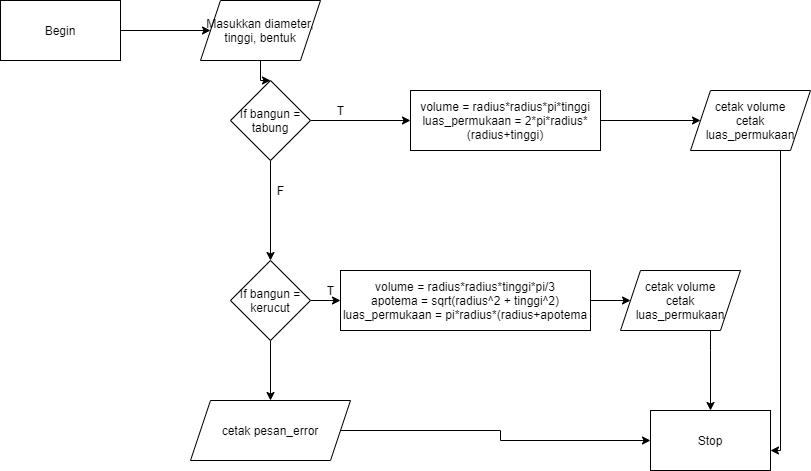

The diagram above was exported from draw.io. Its source (the exported page's mxGraphModel, read from the mxfile embedded in the PNG):
<mxGraphModel dx="868" dy="435" grid="1" gridSize="10" guides="1" tooltips="1" connect="1" arrows="1" fold="1" page="1" pageScale="1" pageWidth="827" pageHeight="1169" math="0" shadow="0">
  <root>
    <mxCell id="0" />
    <mxCell id="1" parent="0" />
    <mxCell id="_IWsSzgB2tRcxPVmJM6t-4" value="" style="edgeStyle=orthogonalEdgeStyle;rounded=0;orthogonalLoop=1;jettySize=auto;html=1;" parent="1" source="_IWsSzgB2tRcxPVmJM6t-1" target="_IWsSzgB2tRcxPVmJM6t-2" edge="1">
      <mxGeometry relative="1" as="geometry" />
    </mxCell>
    <mxCell id="_IWsSzgB2tRcxPVmJM6t-1" value="Begin" style="rounded=0;whiteSpace=wrap;html=1;" parent="1" vertex="1">
      <mxGeometry x="30" y="210" width="120" height="60" as="geometry" />
    </mxCell>
    <mxCell id="_IWsSzgB2tRcxPVmJM6t-10" value="" style="edgeStyle=orthogonalEdgeStyle;rounded=0;orthogonalLoop=1;jettySize=auto;html=1;" parent="1" source="_IWsSzgB2tRcxPVmJM6t-2" target="_IWsSzgB2tRcxPVmJM6t-9" edge="1">
      <mxGeometry relative="1" as="geometry" />
    </mxCell>
    <mxCell id="_IWsSzgB2tRcxPVmJM6t-2" value="Masukkan diameter, tinggi, bentuk" style="shape=parallelogram;perimeter=parallelogramPerimeter;whiteSpace=wrap;html=1;fixedSize=1;" parent="1" vertex="1">
      <mxGeometry x="230" y="210" width="120" height="60" as="geometry" />
    </mxCell>
    <mxCell id="_IWsSzgB2tRcxPVmJM6t-12" value="" style="edgeStyle=orthogonalEdgeStyle;rounded=0;orthogonalLoop=1;jettySize=auto;html=1;" parent="1" source="_IWsSzgB2tRcxPVmJM6t-9" target="_IWsSzgB2tRcxPVmJM6t-11" edge="1">
      <mxGeometry relative="1" as="geometry" />
    </mxCell>
    <mxCell id="Trg2TkEYWn_ymhrvI66h-2" value="" style="edgeStyle=orthogonalEdgeStyle;rounded=0;orthogonalLoop=1;jettySize=auto;html=1;" edge="1" parent="1" source="_IWsSzgB2tRcxPVmJM6t-9" target="Trg2TkEYWn_ymhrvI66h-1">
      <mxGeometry relative="1" as="geometry" />
    </mxCell>
    <mxCell id="_IWsSzgB2tRcxPVmJM6t-9" value="If bangun = tabung" style="rhombus;whiteSpace=wrap;html=1;" parent="1" vertex="1">
      <mxGeometry x="260" y="290" width="80" height="80" as="geometry" />
    </mxCell>
    <mxCell id="Trg2TkEYWn_ymhrvI66h-13" style="edgeStyle=orthogonalEdgeStyle;rounded=0;orthogonalLoop=1;jettySize=auto;html=1;" edge="1" parent="1" source="_IWsSzgB2tRcxPVmJM6t-11" target="Trg2TkEYWn_ymhrvI66h-12">
      <mxGeometry relative="1" as="geometry" />
    </mxCell>
    <mxCell id="_IWsSzgB2tRcxPVmJM6t-11" value="&lt;div&gt;volume = radius*radius*pi*tinggi&lt;/div&gt;&lt;div&gt;luas_permukaan = 2*pi*radius*(radius+tinggi)&lt;/div&gt;" style="whiteSpace=wrap;html=1;" parent="1" vertex="1">
      <mxGeometry x="440" y="300" width="190" height="60" as="geometry" />
    </mxCell>
    <mxCell id="Trg2TkEYWn_ymhrvI66h-4" style="edgeStyle=orthogonalEdgeStyle;rounded=0;orthogonalLoop=1;jettySize=auto;html=1;" edge="1" parent="1" source="_IWsSzgB2tRcxPVmJM6t-13" target="_IWsSzgB2tRcxPVmJM6t-17">
      <mxGeometry relative="1" as="geometry" />
    </mxCell>
    <mxCell id="_IWsSzgB2tRcxPVmJM6t-13" value="&lt;div&gt;&lt;span&gt;volume = radius*radius*tinggi*pi/3&lt;/span&gt;&lt;br&gt;&lt;/div&gt;&lt;div&gt;apotema = sqrt(radius^2 + tinggi^2)&lt;/div&gt;&lt;div&gt;luas_permukaan = pi*radius*(radius+apotema&lt;/div&gt;" style="whiteSpace=wrap;html=1;" parent="1" vertex="1">
      <mxGeometry x="370" y="480" width="250" height="60" as="geometry" />
    </mxCell>
    <mxCell id="_IWsSzgB2tRcxPVmJM6t-15" value="T" style="text;html=1;align=center;verticalAlign=middle;resizable=0;points=[];autosize=1;strokeColor=none;fillColor=none;" parent="1" vertex="1">
      <mxGeometry x="360" y="310" width="20" height="20" as="geometry" />
    </mxCell>
    <mxCell id="_IWsSzgB2tRcxPVmJM6t-16" value="F" style="text;html=1;align=center;verticalAlign=middle;resizable=0;points=[];autosize=1;strokeColor=none;fillColor=none;" parent="1" vertex="1">
      <mxGeometry x="300" y="390" width="20" height="20" as="geometry" />
    </mxCell>
    <mxCell id="_IWsSzgB2tRcxPVmJM6t-21" value="" style="edgeStyle=orthogonalEdgeStyle;rounded=0;orthogonalLoop=1;jettySize=auto;html=1;" parent="1" source="_IWsSzgB2tRcxPVmJM6t-17" target="_IWsSzgB2tRcxPVmJM6t-20" edge="1">
      <mxGeometry relative="1" as="geometry">
        <Array as="points">
          <mxPoint x="740" y="560" />
          <mxPoint x="740" y="560" />
        </Array>
      </mxGeometry>
    </mxCell>
    <mxCell id="_IWsSzgB2tRcxPVmJM6t-17" value="cetak volume&lt;br&gt;cetak luas_permukaan" style="shape=parallelogram;perimeter=parallelogramPerimeter;whiteSpace=wrap;html=1;fixedSize=1;" parent="1" vertex="1">
      <mxGeometry x="650" y="480" width="120" height="60" as="geometry" />
    </mxCell>
    <mxCell id="_IWsSzgB2tRcxPVmJM6t-20" value="Stop" style="whiteSpace=wrap;html=1;" parent="1" vertex="1">
      <mxGeometry x="680" y="620" width="120" height="60" as="geometry" />
    </mxCell>
    <mxCell id="Trg2TkEYWn_ymhrvI66h-3" style="edgeStyle=orthogonalEdgeStyle;rounded=0;orthogonalLoop=1;jettySize=auto;html=1;" edge="1" parent="1" source="Trg2TkEYWn_ymhrvI66h-1" target="_IWsSzgB2tRcxPVmJM6t-13">
      <mxGeometry relative="1" as="geometry" />
    </mxCell>
    <mxCell id="Trg2TkEYWn_ymhrvI66h-10" style="edgeStyle=orthogonalEdgeStyle;rounded=0;orthogonalLoop=1;jettySize=auto;html=1;" edge="1" parent="1" source="Trg2TkEYWn_ymhrvI66h-1" target="Trg2TkEYWn_ymhrvI66h-9">
      <mxGeometry relative="1" as="geometry" />
    </mxCell>
    <mxCell id="Trg2TkEYWn_ymhrvI66h-1" value="If bangun = kerucut" style="rhombus;whiteSpace=wrap;html=1;" vertex="1" parent="1">
      <mxGeometry x="260" y="470" width="80" height="80" as="geometry" />
    </mxCell>
    <mxCell id="Trg2TkEYWn_ymhrvI66h-6" value="T" style="text;html=1;align=center;verticalAlign=middle;resizable=0;points=[];autosize=1;strokeColor=none;fillColor=none;" vertex="1" parent="1">
      <mxGeometry x="350" y="490" width="20" height="20" as="geometry" />
    </mxCell>
    <mxCell id="Trg2TkEYWn_ymhrvI66h-11" style="edgeStyle=orthogonalEdgeStyle;rounded=0;orthogonalLoop=1;jettySize=auto;html=1;" edge="1" parent="1" source="Trg2TkEYWn_ymhrvI66h-9" target="_IWsSzgB2tRcxPVmJM6t-20">
      <mxGeometry relative="1" as="geometry" />
    </mxCell>
    <mxCell id="Trg2TkEYWn_ymhrvI66h-9" value="cetak pesan_error" style="shape=parallelogram;perimeter=parallelogramPerimeter;whiteSpace=wrap;html=1;fixedSize=1;" vertex="1" parent="1">
      <mxGeometry x="220" y="610" width="160" height="60" as="geometry" />
    </mxCell>
    <mxCell id="Trg2TkEYWn_ymhrvI66h-14" style="edgeStyle=orthogonalEdgeStyle;rounded=0;orthogonalLoop=1;jettySize=auto;html=1;" edge="1" parent="1" source="Trg2TkEYWn_ymhrvI66h-12" target="_IWsSzgB2tRcxPVmJM6t-20">
      <mxGeometry relative="1" as="geometry">
        <Array as="points">
          <mxPoint x="810" y="660" />
        </Array>
      </mxGeometry>
    </mxCell>
    <mxCell id="Trg2TkEYWn_ymhrvI66h-12" value="cetak volume&lt;br&gt;cetak luas_permukaan" style="shape=parallelogram;perimeter=parallelogramPerimeter;whiteSpace=wrap;html=1;fixedSize=1;" vertex="1" parent="1">
      <mxGeometry x="720" y="300" width="120" height="60" as="geometry" />
    </mxCell>
  </root>
</mxGraphModel>